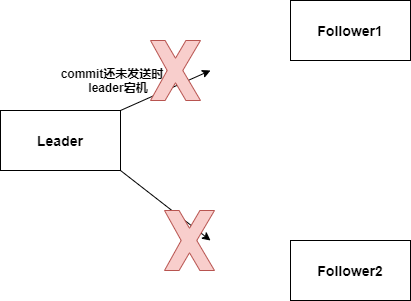

The diagram above was exported from draw.io. Its source (the exported page's mxGraphModel, read from the mxfile embedded in the PNG):
<mxGraphModel dx="1422" dy="822" grid="1" gridSize="10" guides="1" tooltips="1" connect="1" arrows="1" fold="1" page="1" pageScale="1" pageWidth="827" pageHeight="1169" math="0" shadow="0">
  <root>
    <mxCell id="0" />
    <mxCell id="1" parent="0" />
    <mxCell id="sbROA_nsKVOsGoT2V1sF-1" value="&lt;b&gt;&lt;font style=&quot;font-size: 14px&quot;&gt;Leader&lt;/font&gt;&lt;/b&gt;" style="rounded=0;whiteSpace=wrap;html=1;" vertex="1" parent="1">
      <mxGeometry x="200" y="170" width="120" height="60" as="geometry" />
    </mxCell>
    <mxCell id="sbROA_nsKVOsGoT2V1sF-2" value="&lt;b&gt;&lt;font style=&quot;font-size: 14px&quot;&gt;Follower1&lt;/font&gt;&lt;/b&gt;" style="rounded=0;whiteSpace=wrap;html=1;" vertex="1" parent="1">
      <mxGeometry x="490" y="60" width="120" height="60" as="geometry" />
    </mxCell>
    <mxCell id="sbROA_nsKVOsGoT2V1sF-3" value="&lt;b&gt;&lt;font style=&quot;font-size: 14px&quot;&gt;Follower2&lt;/font&gt;&lt;/b&gt;" style="rounded=0;whiteSpace=wrap;html=1;" vertex="1" parent="1">
      <mxGeometry x="490" y="300" width="120" height="60" as="geometry" />
    </mxCell>
    <mxCell id="sbROA_nsKVOsGoT2V1sF-5" value="" style="endArrow=classic;html=1;exitX=1;exitY=0;exitDx=0;exitDy=0;" edge="1" parent="1" source="sbROA_nsKVOsGoT2V1sF-1">
      <mxGeometry width="50" height="50" relative="1" as="geometry">
        <mxPoint x="470" y="230" as="sourcePoint" />
        <mxPoint x="410" y="130" as="targetPoint" />
      </mxGeometry>
    </mxCell>
    <mxCell id="sbROA_nsKVOsGoT2V1sF-6" value="" style="endArrow=classic;html=1;exitX=1;exitY=1;exitDx=0;exitDy=0;" edge="1" parent="1" source="sbROA_nsKVOsGoT2V1sF-1">
      <mxGeometry width="50" height="50" relative="1" as="geometry">
        <mxPoint x="330" y="180" as="sourcePoint" />
        <mxPoint x="410" y="300" as="targetPoint" />
      </mxGeometry>
    </mxCell>
    <mxCell id="sbROA_nsKVOsGoT2V1sF-8" value="&lt;b&gt;commit还未发送时，leader宕机&lt;/b&gt;" style="text;html=1;strokeColor=none;fillColor=none;align=center;verticalAlign=middle;whiteSpace=wrap;rounded=0;" vertex="1" parent="1">
      <mxGeometry x="250" y="130" width="136" height="20" as="geometry" />
    </mxCell>
    <mxCell id="sbROA_nsKVOsGoT2V1sF-9" value="" style="verticalLabelPosition=bottom;verticalAlign=top;html=1;shape=mxgraph.basic.x;fillColor=#f8cecc;strokeColor=#b85450;" vertex="1" parent="1">
      <mxGeometry x="364" y="270" width="50" height="60" as="geometry" />
    </mxCell>
    <mxCell id="sbROA_nsKVOsGoT2V1sF-11" value="" style="verticalLabelPosition=bottom;verticalAlign=top;html=1;shape=mxgraph.basic.x;fillColor=#f8cecc;strokeColor=#b85450;" vertex="1" parent="1">
      <mxGeometry x="350" y="100" width="50" height="60" as="geometry" />
    </mxCell>
  </root>
</mxGraphModel>